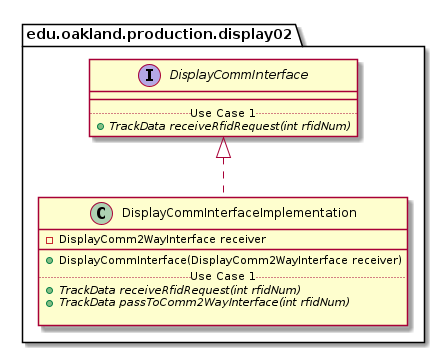

The diagram above was rendered by PlantUML. Its source (embedded in the PNG):
@startuml DisplayCommInterfaceImplementation_DirectDependencies


package edu.oakland.production.display02 {
    class DisplayCommInterfaceImplementation {
        - DisplayComm2WayInterface receiver
        __
        + DisplayCommInterface(DisplayComm2WayInterface receiver)
        .. Use Case 1 ..
        {abstract} + TrackData receiveRfidRequest(int rfidNum)
        {abstract} + TrackData passToComm2WayInterface(int rfidNum)

    }
}



package edu.oakland.production.display02 {
    interface DisplayCommInterface {
        __
        .. Use Case 1 ..
        {abstract} + TrackData receiveRfidRequest(int rfidNum)
    }
}

DisplayCommInterfaceImplementation .up.|> DisplayCommInterface





@enduml